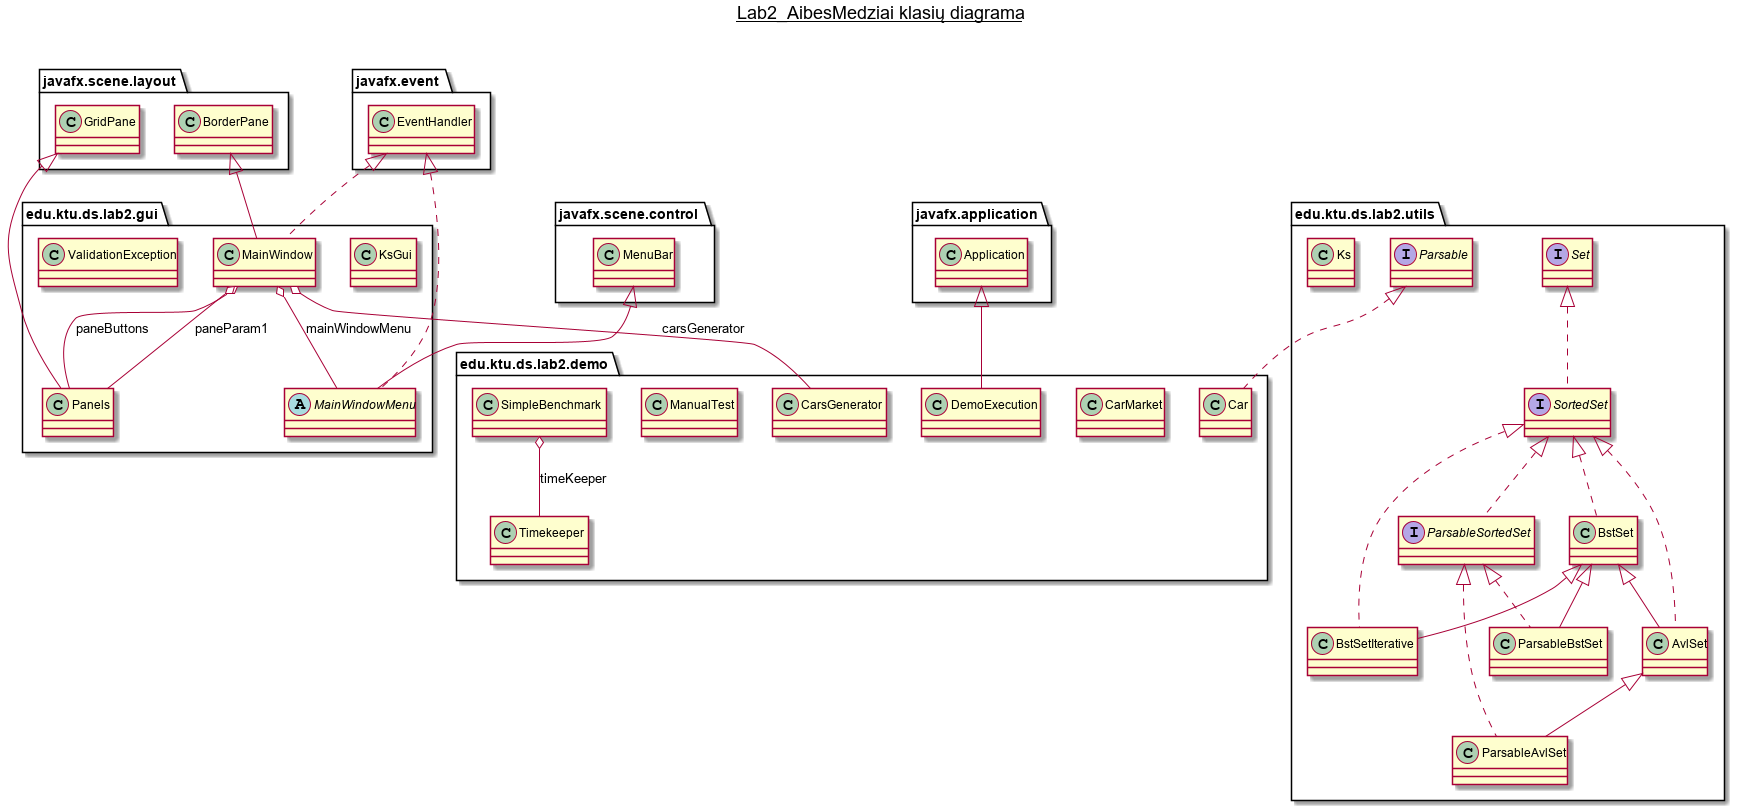

The diagram above was rendered by PlantUML. Its source (embedded in the PNG):
@startuml

title __Lab2_AibesMedziai klasių diagrama__\n

  namespace edu.ktu.ds.lab2.demo {
    class edu.ktu.ds.lab2.demo.Car {
    }
  }
  

  namespace edu.ktu.ds.lab2.demo {
    class edu.ktu.ds.lab2.demo.CarMarket {
    }
  }
  

  namespace edu.ktu.ds.lab2.demo {
    class edu.ktu.ds.lab2.demo.CarsGenerator {
    }
  }
  

  namespace edu.ktu.ds.lab2.demo {
    class edu.ktu.ds.lab2.demo.DemoExecution {
    }
  }
  

  namespace edu.ktu.ds.lab2.demo {
    class edu.ktu.ds.lab2.demo.ManualTest {
    }
  }
  

  namespace edu.ktu.ds.lab2.demo {
    class edu.ktu.ds.lab2.demo.SimpleBenchmark {
    }
  }
  

  namespace edu.ktu.ds.lab2.demo {
    class edu.ktu.ds.lab2.demo.Timekeeper {
    }
  }
  

  namespace edu.ktu.ds.lab2.gui {
    class edu.ktu.ds.lab2.gui.KsGui {
    }
  }
  

  namespace edu.ktu.ds.lab2.gui {
    class edu.ktu.ds.lab2.gui.MainWindow {
    }
  }
  

  namespace edu.ktu.ds.lab2.gui {
    abstract class edu.ktu.ds.lab2.gui.MainWindowMenu {
    }
  }
  

  namespace edu.ktu.ds.lab2.gui {
    class edu.ktu.ds.lab2.gui.Panels {
    }
  }
  

  namespace edu.ktu.ds.lab2.gui {
    class edu.ktu.ds.lab2.gui.ValidationException {
    }
  }
  

  namespace edu.ktu.ds.lab2.utils {
    class edu.ktu.ds.lab2.utils.AvlSet {
    }
  }
  

  namespace edu.ktu.ds.lab2.utils {
    class edu.ktu.ds.lab2.utils.BstSet {
    }
  }
  

  namespace edu.ktu.ds.lab2.utils {
    class edu.ktu.ds.lab2.utils.BstSetIterative {
    }
  }
  

  namespace edu.ktu.ds.lab2.utils {
    class edu.ktu.ds.lab2.utils.Ks {
    }
  }
  

  namespace edu.ktu.ds.lab2.utils {
    interface edu.ktu.ds.lab2.utils.Parsable {
    }
  }
  

  namespace edu.ktu.ds.lab2.utils {
    class edu.ktu.ds.lab2.utils.ParsableAvlSet {
    }
  }
  

  namespace edu.ktu.ds.lab2.utils {
    class edu.ktu.ds.lab2.utils.ParsableBstSet {
    }
  }
  

  namespace edu.ktu.ds.lab2.utils {
    interface edu.ktu.ds.lab2.utils.ParsableSortedSet {
    }
  }
  

  namespace edu.ktu.ds.lab2.utils {
    interface edu.ktu.ds.lab2.utils.Set {
    }
  }
  

  namespace edu.ktu.ds.lab2.utils {
    interface edu.ktu.ds.lab2.utils.SortedSet {
    }
  }
  

  edu.ktu.ds.lab2.demo.Car .up.|> edu.ktu.ds.lab2.utils.Parsable
  edu.ktu.ds.lab2.demo.DemoExecution -up-|> javafx.application.Application
  edu.ktu.ds.lab2.demo.SimpleBenchmark o-- edu.ktu.ds.lab2.demo.Timekeeper : timeKeeper
  edu.ktu.ds.lab2.gui.MainWindow .up.|> javafx.event.EventHandler
  edu.ktu.ds.lab2.gui.MainWindow -up-|> javafx.scene.layout.BorderPane
  edu.ktu.ds.lab2.gui.MainWindow o-- edu.ktu.ds.lab2.demo.CarsGenerator : carsGenerator
  edu.ktu.ds.lab2.gui.MainWindow o-- edu.ktu.ds.lab2.gui.MainWindowMenu : mainWindowMenu
  edu.ktu.ds.lab2.gui.MainWindow o-- edu.ktu.ds.lab2.gui.Panels : paneButtons
  edu.ktu.ds.lab2.gui.MainWindow o-- edu.ktu.ds.lab2.gui.Panels : paneParam1
  edu.ktu.ds.lab2.gui.MainWindowMenu .up.|> javafx.event.EventHandler
  edu.ktu.ds.lab2.gui.MainWindowMenu -up-|> javafx.scene.control.MenuBar
  edu.ktu.ds.lab2.gui.Panels -up-|> javafx.scene.layout.GridPane
  edu.ktu.ds.lab2.utils.AvlSet .up.|> edu.ktu.ds.lab2.utils.SortedSet
  edu.ktu.ds.lab2.utils.AvlSet -up-|> edu.ktu.ds.lab2.utils.BstSet
  edu.ktu.ds.lab2.utils.BstSet .up.|> edu.ktu.ds.lab2.utils.SortedSet
  edu.ktu.ds.lab2.utils.SortedSet .up.|> edu.ktu.ds.lab2.utils.Set
  edu.ktu.ds.lab2.utils.BstSetIterative .up.|> edu.ktu.ds.lab2.utils.SortedSet
  edu.ktu.ds.lab2.utils.BstSetIterative -up-|> edu.ktu.ds.lab2.utils.BstSet
  edu.ktu.ds.lab2.utils.ParsableAvlSet .up.|> edu.ktu.ds.lab2.utils.ParsableSortedSet
  edu.ktu.ds.lab2.utils.ParsableAvlSet -up-|> edu.ktu.ds.lab2.utils.AvlSet
  edu.ktu.ds.lab2.utils.ParsableBstSet .up.|> edu.ktu.ds.lab2.utils.ParsableSortedSet
  edu.ktu.ds.lab2.utils.ParsableSortedSet .up.|> edu.ktu.ds.lab2.utils.SortedSet
  edu.ktu.ds.lab2.utils.ParsableBstSet -up-|> edu.ktu.ds.lab2.utils.BstSet

@enduml